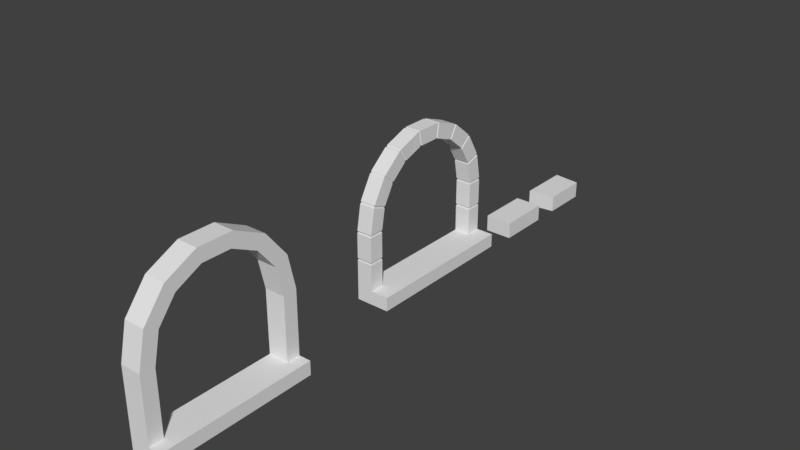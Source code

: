 # Source: WindowFlame.blend  (saved by Blender 2.79.0; exported with 4.5.12 LTS)
import bpy
from mathutils import Matrix  # noqa: F401  (used for matrix-valued properties, if any)

bpy.ops.wm.read_factory_settings(use_empty=True)
scene = bpy.context.scene
scene.name = 'Scene'

# ---- collections
col_collection_1 = bpy.data.collections.new('Collection 1'); scene.collection.children.link(col_collection_1)

# ---- materials (node trees are filled in below, after node groups)
mat_material = bpy.data.materials.new('Material')
mat_material.alpha_threshold = 0.0
mat_material.use_transparent_shadow = False
mat_material.roughness = 0.5
mat_material_005 = bpy.data.materials.new('Material.005')
mat_material_005.alpha_threshold = 0.0
mat_material_005.use_transparent_shadow = False
mat_material_005.roughness = 0.5

# ---- material node trees
mat_material.use_nodes = True; mat_material.node_tree.nodes.clear()
_N = mat_material.node_tree.nodes; _L = mat_material.node_tree.links
n0 = _N.new('ShaderNodeOutputMaterial'); n0.name = 'Material Output'; n0.location = (300, 300)
n1 = _N.new('ShaderNodeBsdfDiffuse'); n1.name = 'Diffuse BSDF'; n1.location = (10, 300)
_L.new(n1.outputs[0], n0.inputs[0])
n0.is_active_output = True

# ---- world
world_world = bpy.data.worlds.new('World'); scene.world = world_world
world_world.use_nodes = True; world_world.node_tree.nodes.clear()
_N = world_world.node_tree.nodes; _L = world_world.node_tree.links
n0 = _N.new('ShaderNodeOutputWorld'); n0.name = 'World Output'; n0.location = (300, 300)
n1 = _N.new('ShaderNodeBackground'); n1.name = 'Background'; n1.location = (10, 300)
n1.inputs[0].default_value = (0.05088, 0.05088, 0.05088, 1.0)
_L.new(n1.outputs[0], n0.inputs[0])
n0.is_active_output = True
world_world.color = (0.05088, 0.05088, 0.05088)
world_world.use_sun_shadow = False
world_world.sun_shadow_jitter_overblur = 0.0
world_world.cycles.sampling_method = 'MANUAL'

# ---- meshes
me_cylinder_001 = bpy.data.meshes.new('Cylinder.001')
me_cylinder_001.from_pydata([(0.6904, 0.9996, 0.1002), (0.6904, 0.9996, -0.1002), (0.6904, -1.0, 0.1002), (0.6904, -1.0, -0.1002), (0.6904, 0.8132, -0.1002), (0.6904, 0.8132, 0.1002), (0.6904, -0.8139, -0.1002), (0.6904, -0.8139, 0.1002), (0.01624, 0.8132, -0.1002), (-0.01611, 0.8104, -0.1002), (3.677e-05, 0.8199, -0.0921), (-0.01611, 0.8104, 0.1002), (0.01624, 0.8132, 0.1002), (3.664e-05, 0.8199, 0.0921), (0.3583, 0.8132, -0.1002), (0.3258, 0.8132, -0.1002), (0.342, 0.8207, -0.0921), (0.3258, 0.8132, 0.1002), (0.3583, 0.8132, 0.1002), (0.342, 0.8207, 0.0921), (0.3258, -0.8139, -0.1002), (0.3583, -0.8139, -0.1002), (0.342, -0.8214, -0.0921), (0.3583, -0.8139, 0.1002), (0.3258, -0.8139, 0.1002), (0.342, -0.8214, 0.0921), (-0.01611, -0.8111, -0.1002), (0.01624, -0.8139, -0.1002), (3.687e-05, -0.8206, -0.0921), (0.01624, -0.8139, 0.1002), (-0.01611, -0.8111, 0.1002), (3.675e-05, -0.8206, 0.0921), (-0.2923, -0.7565, -0.1004), (-0.2621, -0.7677, -0.1002), (-0.2802, -0.7703, -0.09216), (-0.2621, -0.7677, 0.1002), (-0.2923, -0.7565, 0.09994), (-0.2802, -0.7703, 0.09203), (-0.5335, -0.6067, -0.1043), (-0.5089, -0.6276, -0.1041), (-0.5268, -0.624, -0.09598), (-0.5089, -0.6276, 0.09629), (-0.5335, -0.6067, 0.09605), (-0.5268, -0.624, 0.08821), (-0.7103, -0.3875, -0.104), (-0.6941, -0.4153, -0.1043), (-0.7097, -0.4059, -0.09598), (-0.6941, -0.4153, 0.09605), (-0.7103, -0.3875, 0.0963), (-0.7097, -0.4059, 0.08821), (-0.8012, -0.1253, -0.1002), (-0.7955, -0.157, -0.1004), (-0.8069, -0.1426, -0.09216), (-0.7955, -0.157, 0.09993), (-0.8012, -0.1253, 0.1002), (-0.8069, -0.1426, 0.09203), (-0.7956, 0.1563, -0.1002), (-0.8012, 0.1246, -0.1002), (-0.807, 0.1419, -0.0921), (-0.8012, 0.1246, 0.1002), (-0.7956, 0.1563, 0.1002), (-0.807, 0.1419, 0.0921), (-0.6941, 0.419, -0.1002), (-0.7102, 0.3911, -0.1002), (-0.7096, 0.4094, -0.0921), (-0.7102, 0.3911, 0.1002), (-0.6941, 0.419, 0.1002), (-0.7096, 0.4094, 0.0921), (-0.5088, 0.6311, -0.1002), (-0.5335, 0.6103, -0.1002), (-0.5267, 0.6274, -0.0921), (-0.5335, 0.6103, 0.1002), (-0.5088, 0.6311, 0.1002), (-0.5267, 0.6274, 0.0921), (-0.2621, 0.767, -0.1002), (-0.2924, 0.756, -0.1002), (-0.2803, 0.7696, -0.0921), (-0.2924, 0.756, 0.1002), (-0.2621, 0.767, 0.1002), (-0.2803, 0.7696, 0.0921), (0.01624, 0.9996, -0.1002), (-0.01611, 0.9968, -0.1002), (3.674e-05, 0.9913, -0.0921), (0.3583, 0.9996, -0.1002), (0.3258, 0.9996, -0.1002), (0.342, 0.9921, -0.0921), (0.3258, 0.9996, 0.1002), (0.3583, 0.9996, 0.1002), (0.342, 0.9921, 0.0921), (-0.01611, 0.9968, 0.1002), (0.01624, 0.9996, 0.1002), (3.662e-05, 0.9913, 0.0921), (0.3258, -1.0, -0.1002), (0.3583, -1.0, -0.1002), (0.342, -0.9928, -0.0921), (0.3583, -1.0, 0.1002), (0.3258, -1.0, 0.1002), (0.342, -0.9928, 0.0921), (-0.01611, -0.9975, -0.1002), (0.01624, -1.0, -0.1002), (3.689e-05, -0.992, -0.0921), (0.01624, -1.0, 0.1002), (-0.01611, -0.9975, 0.1002), (3.677e-05, -0.992, 0.0921), (-0.3562, -0.9319, -0.1002), (-0.3259, -0.9429, -0.1002), (-0.3389, -0.9314, -0.0921), (-0.3259, -0.9429, 0.1002), (-0.3562, -0.9319, 0.1002), (-0.3389, -0.9314, 0.09209), (-0.6533, -0.7539, -0.1002), (-0.6286, -0.7746, -0.1002), (-0.6369, -0.7592, -0.09226), (-0.6286, -0.7746, 0.1002), (-0.6533, -0.7539, 0.1002), (-0.6369, -0.7592, 0.09193), (-0.8716, -0.4849, -0.1002), (-0.8555, -0.5129, -0.1002), (-0.8581, -0.4956, -0.09226), (-0.8555, -0.5129, 0.1002), (-0.8716, -0.4849, 0.1002), (-0.8581, -0.4956, 0.09193), (-0.9848, -0.1576, -0.1002), (-0.9792, -0.1894, -0.1002), (-0.9758, -0.1724, -0.0921), (-0.9792, -0.1894, 0.1002), (-0.9848, -0.1576, 0.1002), (-0.9758, -0.1724, 0.09209), (-0.9792, 0.1887, -0.1002), (-0.9848, 0.1569, -0.1002), (-0.9758, 0.1717, -0.0921), (-0.9848, 0.1569, 0.1002), (-0.9792, 0.1887, 0.1002), (-0.9758, 0.1717, 0.0921), (-0.8555, 0.5122, -0.1002), (-0.8716, 0.4843, -0.1002), (-0.8581, 0.4951, -0.0921), (-0.8716, 0.4843, 0.1002), (-0.8555, 0.5122, 0.1002), (-0.8581, 0.4951, 0.0921), (-0.6286, 0.7739, -0.1002), (-0.6533, 0.7532, -0.1002), (-0.6369, 0.7587, -0.0921), (-0.6533, 0.7532, 0.1002), (-0.6286, 0.7739, 0.1002), (-0.6369, 0.7587, 0.0921), (-0.3259, 0.9422, -0.1002), (-0.3562, 0.9312, -0.1002), (-0.3389, 0.9307, -0.0921), (-0.3562, 0.9312, 0.1002), (-0.3259, 0.9422, 0.1002), (-0.3389, 0.9307, 0.0921), (0.8602, 0.9996, 0.1002), (0.8602, 0.9996, -0.1002), (0.8602, -1.0, 0.1002), (0.8602, -1.0, -0.1002), (0.6904, 0.8127, 0.3221), (0.6904, 0.999, 0.3221), (0.6904, -0.8134, 0.3221), (0.6904, -0.9997, 0.3221), (0.8602, -0.9997, 0.3221), (0.8602, 0.999, 0.3221)], [], [(146, 150, 89, 81), (98, 102, 107, 105), (104, 108, 113, 111), (110, 114, 119, 117), (116, 120, 125, 123), (122, 126, 131, 129), (128, 132, 137, 135), (134, 138, 143, 141), (140, 144, 149, 147), (83, 87, 0, 1), (74, 9, 11, 78), (78, 11, 89, 150), (21, 23, 7, 6), (23, 95, 2, 7), (30, 35, 107, 102), (32, 39, 41, 36), (36, 41, 113, 108), (38, 45, 47, 42), (42, 47, 119, 114), (44, 51, 53, 48), (48, 53, 125, 120), (50, 57, 59, 54), (54, 59, 131, 126), (56, 63, 65, 60), (60, 65, 137, 132), (62, 69, 71, 66), (66, 71, 143, 138), (68, 75, 77, 72), (72, 77, 149, 144), (80, 90, 86, 84), (15, 8, 80, 84), (14, 83, 1, 4), (51, 44, 116, 123), (57, 50, 122, 129), (63, 56, 128, 135), (69, 62, 134, 141), (75, 68, 140, 147), (12, 17, 86, 90), (45, 38, 110, 117), (39, 32, 104, 111), (33, 26, 98, 105), (27, 20, 92, 99), (9, 74, 146, 81), (92, 96, 101, 99), (26, 33, 35, 30), (153, 155, 3, 6, 4, 1), (20, 27, 29, 24), (93, 21, 6, 3), (24, 29, 101, 96), (87, 18, 5, 0), (95, 93, 3, 2), (18, 14, 4, 5), (81, 89, 91, 82), (82, 91, 90, 80), (87, 83, 85, 88), (88, 85, 84, 86), (96, 92, 94, 97), (97, 94, 93, 95), (102, 98, 100, 103), (103, 100, 99, 101), (108, 104, 106, 109), (109, 106, 105, 107), (114, 110, 112, 115), (115, 112, 111, 113), (120, 116, 118, 121), (121, 118, 117, 119), (126, 122, 124, 127), (127, 124, 123, 125), (132, 128, 130, 133), (133, 130, 129, 131), (138, 134, 136, 139), (139, 136, 135, 137), (144, 140, 142, 145), (145, 142, 141, 143), (150, 146, 148, 151), (151, 148, 147, 149), (83, 14, 16, 85), (85, 16, 15, 84), (9, 81, 82, 10), (10, 82, 80, 8), (89, 11, 13, 91), (91, 13, 12, 90), (18, 87, 88, 19), (19, 88, 86, 17), (92, 20, 22, 94), (94, 22, 21, 93), (24, 96, 97, 25), (25, 97, 95, 23), (98, 26, 28, 100), (100, 28, 27, 99), (30, 102, 103, 31), (31, 103, 101, 29), (104, 32, 34, 106), (106, 34, 33, 105), (36, 108, 109, 37), (37, 109, 107, 35), (110, 38, 40, 112), (112, 40, 39, 111), (42, 114, 115, 43), (43, 115, 113, 41), (116, 44, 46, 118), (118, 46, 45, 117), (48, 120, 121, 49), (49, 121, 119, 47), (122, 50, 52, 124), (124, 52, 51, 123), (54, 126, 127, 55), (55, 127, 125, 53), (128, 56, 58, 130), (130, 58, 57, 129), (60, 132, 133, 61), (61, 133, 131, 59), (134, 62, 64, 136), (136, 64, 63, 135), (66, 138, 139, 67), (67, 139, 137, 65), (140, 68, 70, 142), (142, 70, 69, 141), (72, 144, 145, 73), (73, 145, 143, 71), (146, 74, 76, 148), (148, 76, 75, 147), (78, 150, 151, 79), (79, 151, 149, 77), (44, 48, 49, 46), (46, 49, 47, 45), (50, 54, 55, 52), (52, 55, 53, 51), (56, 60, 61, 58), (58, 61, 59, 57), (62, 66, 67, 64), (64, 67, 65, 63), (68, 72, 73, 70), (70, 73, 71, 69), (74, 78, 79, 76), (76, 79, 77, 75), (8, 12, 13, 10), (10, 13, 11, 9), (38, 42, 43, 40), (40, 43, 41, 39), (32, 36, 37, 34), (34, 37, 35, 33), (26, 30, 31, 28), (28, 31, 29, 27), (20, 24, 25, 22), (22, 25, 23, 21), (14, 18, 19, 16), (16, 19, 17, 15), (8, 15, 17, 12), (7, 2, 159, 158), (2, 3, 155, 154), (155, 153, 152, 154), (1, 0, 152, 153), (4, 6, 7, 5), (160, 161, 157, 156, 158, 159), (2, 154, 160, 159), (0, 5, 156, 157), (154, 152, 161, 160), (152, 0, 157, 161), (5, 7, 158, 156)])
me_cylinder_001.use_remesh_preserve_volume = False
me_cylinder_001.use_remesh_preserve_attributes = False
me_cylinder_001.use_mirror_vertex_groups = False
me_cylinder_001.update()
me_cube_001 = bpy.data.meshes.new('Cube.001')
me_cube_001.from_pydata([(-1.0, -1.0, -1.0), (-1.0, -1.0, 0.4683), (-1.0, 3.679, -1.0), (-1.0, 3.679, 0.4683), (1.41, -1.0, -1.0), (1.41, -1.0, 0.4683), (1.41, 3.679, -1.0), (1.41, 3.679, 0.4683)], [], [(0, 1, 3, 2), (2, 3, 7, 6), (6, 7, 5, 4), (4, 5, 1, 0), (2, 6, 4, 0), (7, 3, 1, 5)])
me_cube_001.use_remesh_preserve_volume = False
me_cube_001.use_remesh_preserve_attributes = False
me_cube_001.use_mirror_vertex_groups = False
me_cube_001.update()
me_cube = bpy.data.meshes.new('Cube')
me_cube.from_pydata([(-1.0, -1.0, -1.0), (-1.0, -1.0, 0.4683), (-1.0, 3.679, -1.0), (-1.0, 3.679, 0.4683), (1.41, -0.709, -1.0), (1.41, -0.709, 0.4683), (1.41, 3.388, -1.0), (1.41, 3.388, 0.4683)], [], [(0, 1, 3, 2), (2, 3, 7, 6), (6, 7, 5, 4), (4, 5, 1, 0), (2, 6, 4, 0), (7, 3, 1, 5)])
me_cube.use_remesh_preserve_volume = False
me_cube.use_remesh_preserve_attributes = False
me_cube.use_mirror_vertex_groups = False
me_cube.update()
me_cube_002 = bpy.data.meshes.new('Cube.002')
me_cube_002.from_pydata([(-0.1311, -0.8217, 0.1783), (-0.1311, -0.8217, 0.9799), (-0.1311, 0.8217, 0.1783), (-0.1311, 0.8217, 0.9799), (0.1311, -0.8217, 0.1783), (0.1311, -0.8217, 0.9799), (0.1311, 0.8217, 0.1783), (0.1311, 0.8217, 0.9799), (-0.1311, -0.7362, 1.355), (0.1311, -0.7362, 1.355), (-0.1311, -0.5094, 1.639), (0.1311, -0.5094, 1.639), (-0.1311, -0.1818, 1.797), (0.1311, -0.1818, 1.797), (-0.1311, 0.1818, 1.797), (0.1311, 0.1818, 1.797), (-0.1311, 0.5094, 1.639), (0.1311, 0.5094, 1.639), (-0.1311, 0.7362, 1.355), (0.1311, 0.7362, 1.355), (-0.1311, 1.0, 0.0), (-0.1311, -1.0, 0.0), (-0.1311, -1.0, 1.0), (-0.1311, 1.0, 1.0), (0.1311, 1.0, 1.0), (0.1311, -1.0, 1.0), (-0.1311, 0.901, 1.434), (-0.1311, -0.901, 1.434), (-0.1311, -0.6235, 1.782), (0.1311, -0.6235, 1.782), (0.1311, -0.901, 1.434), (-0.1311, -0.2225, 1.975), (0.1311, -0.2225, 1.975), (-0.1311, 0.2225, 1.975), (0.1311, 0.2225, 1.975), (-0.1311, 0.6235, 1.782), (0.1311, 0.6235, 1.782), (0.1311, 0.901, 1.434), (-0.1311, -1.0, 0.1783), (0.1311, -1.0, 0.1783), (-0.1311, 1.0, 0.1783), (0.1311, 1.0, 0.1783), (0.2877, 1.0, 0.1783), (0.2877, 1.0, 0.0), (0.2877, -1.0, 0.0), (0.2877, -1.0, 0.1783)], [], [(0, 1, 5, 4), (20, 43, 44, 21), (4, 45, 42, 6), (21, 44, 45, 39, 38), (22, 25, 30, 27), (27, 30, 29, 28), (28, 29, 32, 31), (31, 32, 34, 33), (33, 34, 36, 35), (35, 36, 37, 26), (26, 37, 24, 23), (1, 0, 38, 22), (42, 45, 44, 43), (7, 6, 41, 24), (38, 0, 21), (3, 18, 26, 23), (10, 8, 27, 28), (9, 11, 29, 30), (12, 10, 28, 31), (11, 13, 32, 29), (14, 12, 31, 33), (13, 15, 34, 32), (16, 14, 33, 35), (15, 17, 36, 34), (18, 16, 35, 26), (17, 19, 37, 36), (19, 7, 24, 37), (5, 9, 30, 25), (8, 1, 22, 27), (38, 39, 25, 22), (39, 4, 5, 25), (41, 40, 23, 24), (40, 2, 3, 23), (9, 5, 1, 8), (8, 10, 11, 9), (10, 12, 13, 11), (12, 14, 15, 13), (14, 16, 17, 15), (16, 18, 19, 17), (18, 3, 7, 19), (2, 6, 7, 3), (41, 42, 43, 20, 40), (45, 4, 39), (0, 4, 6, 2), (6, 42, 41), (20, 2, 40), (21, 0, 2, 20)])
me_cube_002.polygons.foreach_set('material_index', [1, 1, 1, 1, 1, 1, 1, 1, 1, 1, 1, 1, 1, 1, 1, 1, 1, 1, 1, 1, 1, 1, 1, 1, 1, 1, 1, 1, 1, 1, 1, 1, 1, 1, 1, 1, 1, 1, 1, 1, 1, 1, 1, 1, 1, 1, 1])
_uv = me_cube_002.uv_layers.new(name='UVMap')
_uv.uv.foreach_set('vector', [0.4242, 0.8651, 0.4242, 0.6647, 0.4905, 0.6647, 0.4905, 0.8651, 3.018e-08, 0.5, 0.106, 0.5, 0.106, 1.0, 0.0, 1.0, 0.1457, 0.9554, 0.106, 1.0, 0.106, 0.5, 0.1457, 0.5446, 0.3181, 0.5, 0.4242, 0.5, 0.4242, 0.5446, 0.3845, 0.5446, 0.3181, 0.5446, 0.3181, 0.75, 0.3845, 0.75, 0.3845, 0.8585, 0.3181, 0.8585, 0.3181, 0.8585, 0.3845, 0.8585, 0.3845, 0.9455, 0.3181, 0.9455, 0.6233, 0.8117, 0.5569, 0.8117, 0.5569, 0.7115, 0.6233, 0.7115, 0.6233, 0.7115, 0.5569, 0.7115, 0.5569, 0.6002, 0.6233, 0.6002, 0.6233, 0.6002, 0.5569, 0.6002, 0.5569, 0.5, 0.6233, 0.5, 0.2121, 0.5, 0.2785, 0.5, 0.2785, 0.587, 0.2121, 0.587, 0.2121, 0.587, 0.2785, 0.587, 0.2785, 0.6955, 0.2121, 0.6955, 0.2519, 0.4554, 0.4548, 0.4554, 0.4548, 0.5, 0.2468, 0.5, 0.9549, 0.5, 0.9548, 2.98e-08, 1.0, 0.0, 1.0, 0.5, 0.7029, 0.04458, 0.5, 0.04458, 0.5, 2.98e-08, 0.708, 0.0, 0.4548, 0.5, 0.4548, 0.4554, 0.5, 0.5, 0.2519, 0.04458, 0.1571, 0.06596, 0.137, 0.02476, 0.2468, 2.98e-08, 0.08509, 0.3774, 0.1571, 0.434, 0.137, 0.4752, 0.04889, 0.4059, 0.7978, 0.434, 0.8698, 0.3774, 0.906, 0.4059, 0.8179, 0.4752, 0.04515, 0.2955, 0.08509, 0.3774, 0.04889, 0.4059, 0.0, 0.3056, 0.8698, 0.3774, 0.9097, 0.2955, 0.9548, 0.3056, 0.906, 0.4059, 0.04515, 0.2045, 0.04515, 0.2955, 0.0, 0.3056, 0.0, 0.1944, 0.9097, 0.2955, 0.9097, 0.2045, 0.9548, 0.1944, 0.9548, 0.3056, 0.08509, 0.1226, 0.04515, 0.2045, 0.0, 0.1944, 0.04889, 0.09413, 0.9097, 0.2045, 0.8698, 0.1226, 0.906, 0.09413, 0.9548, 0.1944, 0.1571, 0.06596, 0.08509, 0.1226, 0.04889, 0.09413, 0.137, 0.02476, 0.8698, 0.1226, 0.7978, 0.06596, 0.8179, 0.02476, 0.906, 0.09413, 0.7978, 0.06596, 0.7029, 0.04458, 0.708, 0.0, 0.8179, 0.02476, 0.7029, 0.4554, 0.7978, 0.434, 0.8179, 0.4752, 0.708, 0.5, 0.1571, 0.434, 0.2519, 0.4554, 0.2468, 0.5, 0.137, 0.4752, 0.3181, 0.5446, 0.3845, 0.5446, 0.3845, 0.75, 0.3181, 0.75, 0.5, 0.5, 0.5, 0.4554, 0.7029, 0.4554, 0.708, 0.5, 0.2785, 0.9009, 0.2121, 0.9009, 0.2121, 0.6955, 0.2785, 0.6955, 0.4548, 0.0, 0.4548, 0.04458, 0.2519, 0.04458, 0.2468, 2.98e-08, 0.4905, 0.5711, 0.4905, 0.6647, 0.4242, 0.6647, 0.4242, 0.5711, 0.4242, 0.5711, 0.4242, 0.5, 0.4905, 0.5, 0.4905, 0.5711, 0.6233, 0.7547, 0.6233, 0.6728, 0.6897, 0.6728, 0.6897, 0.7547, 0.6233, 0.6728, 0.6233, 0.5819, 0.6897, 0.5819, 0.6897, 0.6728, 0.6233, 0.5819, 0.6233, 0.5, 0.6897, 0.5, 0.6897, 0.5819, 0.5569, 0.5, 0.5569, 0.5711, 0.4905, 0.5711, 0.4905, 0.5, 0.5569, 0.5711, 0.5569, 0.6647, 0.4905, 0.6647, 0.4905, 0.5711, 0.5569, 0.8651, 0.4905, 0.8651, 0.4905, 0.6647, 0.5569, 0.6647, 0.2785, 0.9009, 0.3181, 0.9009, 0.3181, 0.9455, 0.2121, 0.9455, 0.2121, 0.9009, 0.106, 1.0, 0.1457, 0.9554, 0.1457, 1.0, 0.2121, 0.9554, 0.1457, 0.9554, 0.1457, 0.5446, 0.2121, 0.5446, 0.1457, 0.5446, 0.106, 0.5, 0.1457, 0.5, 0.5, 0.0, 0.4548, 0.04458, 0.4548, 0.0, 0.5, 0.5, 0.4548, 0.4554, 0.4548, 0.04458, 0.5, 0.0])
me_cube_002.materials.append(mat_material)
me_cube_002.materials.append(mat_material_005)
me_cube_002.use_remesh_preserve_volume = False
me_cube_002.use_remesh_preserve_attributes = False
me_cube_002.use_mirror_vertex_groups = False
me_cube_002.use_paint_bone_selection = False
me_cube_002.use_paint_mask = True
me_cube_002.update()

# ---- objects
ob_cylinder = bpy.data.objects.new('Cylinder', me_cylinder_001)
ob_cube_002 = bpy.data.objects.new('Cube.002', me_cube_001)
ob_cube = bpy.data.objects.new('Cube', me_cube)
ob_cube_001 = bpy.data.objects.new('Cube.001', me_cube_002)

# ---- transforms, parenting, visibility, modifiers, constraints
ob_cylinder.location = (0.0, -0.3787, 1.092)
ob_cylinder.rotation_euler = (-0.0, 1.571, 0.0)
ob_cylinder.lineart.crease_threshold = 0.0
ob_cube_002.location = (0.0, 1.332, 0.223)
ob_cube_002.scale = (0.1444, 0.1444, 0.1444)
ob_cube_002.lineart.crease_threshold = 0.0
ob_cube.location = (0.0, 2.307, 0.223)
ob_cube.scale = (0.1444, 0.1444, 0.1444)
ob_cube.lineart.crease_threshold = 0.0
ob_cube_001.location = (0.0, -3.577, 0.0)
ob_cube_001.lineart.crease_threshold = 0.0

# ---- collection membership
col_collection_1.objects.link(ob_cylinder)
col_collection_1.objects.link(ob_cube_002)
col_collection_1.objects.link(ob_cube)
col_collection_1.objects.link(ob_cube_001)

# ---- scene / render settings (as saved in the file)
scene.frame_start = 1; scene.frame_end = 250; scene.frame_set(6)
scene.render.engine = 'BLENDER_EEVEE_NEXT'
scene.render.resolution_percentage = 50
scene.render.dither_intensity = 0.0
scene.cycles.use_denoising = False
scene.cycles.samples = 128
scene.cycles.sampling_pattern = 'TABULATED_SOBOL'
scene.cycles.use_adaptive_sampling = False
scene.cycles.use_light_tree = False
scene.cycles.blur_glossy = 0.0
scene.cycles.sample_clamp_indirect = 0.0
scene.view_settings.view_transform = 'Standard'
bpy.context.view_layer.update()

# ---- added for rendering (the .blend has no active camera and no usable light): camera, sun
cam_auto = bpy.data.cameras.new('AutoCamera')
cam_auto.lens = 50.0
cam_auto.sensor_width = 36.0
cam_auto.clip_end = 1000.0
ob_auto_camera = bpy.data.objects.new('AutoCamera', cam_auto)
scene.collection.objects.link(ob_auto_camera)
ob_auto_camera.location = (7.22626, -9.43424, 6.7485)
ob_auto_camera.rotation_euler = (1.09748, -7.21219e-08, 0.694738)
scene.camera = ob_auto_camera
light_auto_sun = bpy.data.lights.new('AutoSun', 'SUN')
light_auto_sun.energy = 3.0
light_auto_sun.angle = 0.0523599
ob_auto_sun = bpy.data.objects.new('AutoSun', light_auto_sun)
scene.collection.objects.link(ob_auto_sun)
ob_auto_sun.rotation_euler = (0.872665, 0.174533, 0.523599)
bpy.context.view_layer.update()
